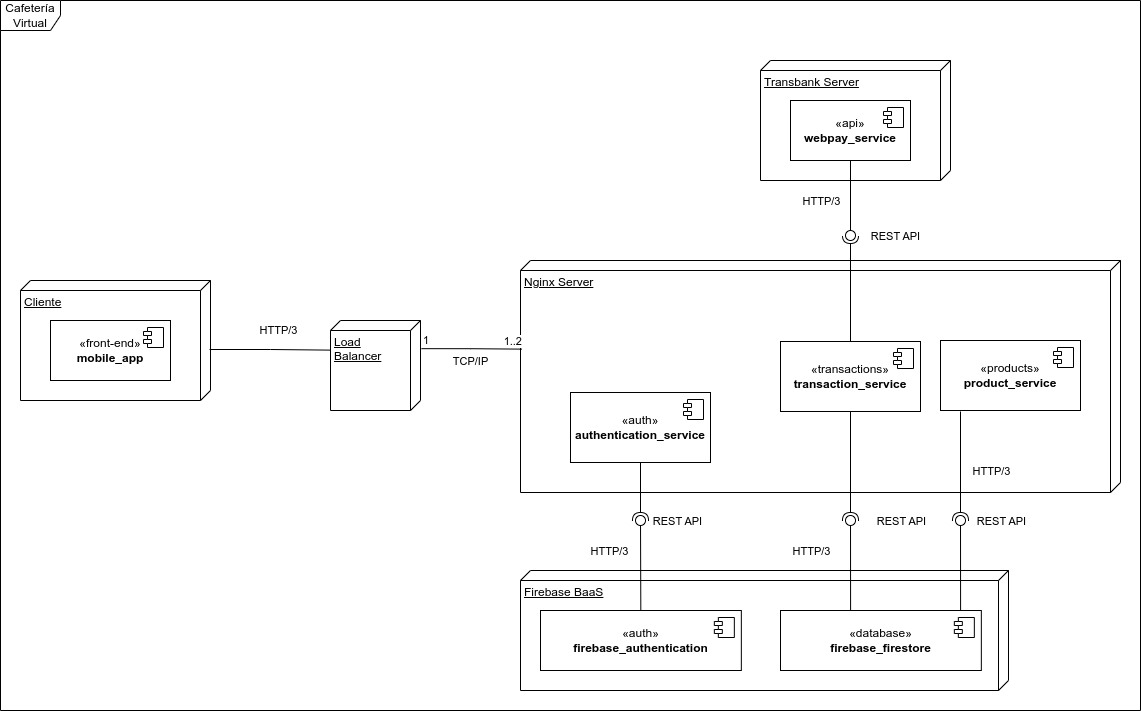

The diagram above was exported from draw.io. Its source (the exported page's mxGraphModel, read from the mxfile embedded in the PNG):
<mxGraphModel dx="1130" dy="1851" grid="1" gridSize="10" guides="1" tooltips="1" connect="1" arrows="1" fold="1" page="1" pageScale="1" pageWidth="850" pageHeight="1100" math="0" shadow="0">
  <root>
    <mxCell id="0" />
    <mxCell id="1" parent="0" />
    <mxCell id="m1c0zaDM8MKZKs5XDYi0-1" value="Cafetería Virtual" style="shape=umlFrame;whiteSpace=wrap;html=1;pointerEvents=0;" parent="1" vertex="1">
      <mxGeometry x="80" y="-70" width="1140" height="710" as="geometry" />
    </mxCell>
    <mxCell id="m1c0zaDM8MKZKs5XDYi0-3" value="Load Balancer" style="verticalAlign=top;align=left;spacingTop=8;spacingLeft=2;spacingRight=12;shape=cube;size=10;direction=south;fontStyle=4;html=1;whiteSpace=wrap;" parent="1" vertex="1">
      <mxGeometry x="410" y="250" width="90" height="90" as="geometry" />
    </mxCell>
    <mxCell id="m1c0zaDM8MKZKs5XDYi0-8" value="" style="group" parent="1" vertex="1" connectable="0">
      <mxGeometry x="100" y="210" width="190" height="120" as="geometry" />
    </mxCell>
    <mxCell id="m1c0zaDM8MKZKs5XDYi0-2" value="Cliente" style="verticalAlign=top;align=left;spacingTop=8;spacingLeft=2;spacingRight=12;shape=cube;size=10;direction=south;fontStyle=4;html=1;whiteSpace=wrap;" parent="m1c0zaDM8MKZKs5XDYi0-8" vertex="1">
      <mxGeometry width="190" height="120" as="geometry" />
    </mxCell>
    <mxCell id="m1c0zaDM8MKZKs5XDYi0-6" value="«front-end»&lt;br&gt;&lt;b&gt;mobile_app&lt;/b&gt;" style="html=1;dropTarget=0;whiteSpace=wrap;" parent="m1c0zaDM8MKZKs5XDYi0-8" vertex="1">
      <mxGeometry x="30" y="40" width="120" height="60" as="geometry" />
    </mxCell>
    <mxCell id="m1c0zaDM8MKZKs5XDYi0-7" value="" style="shape=module;jettyWidth=8;jettyHeight=4;" parent="m1c0zaDM8MKZKs5XDYi0-6" vertex="1">
      <mxGeometry x="1" width="20" height="20" relative="1" as="geometry">
        <mxPoint x="-27" y="7" as="offset" />
      </mxGeometry>
    </mxCell>
    <mxCell id="m1c0zaDM8MKZKs5XDYi0-9" value="" style="edgeStyle=orthogonalEdgeStyle;rounded=0;orthogonalLoop=1;jettySize=auto;html=1;endArrow=none;endFill=0;exitX=0.575;exitY=0.005;exitDx=0;exitDy=0;exitPerimeter=0;entryX=0.329;entryY=1.007;entryDx=0;entryDy=0;entryPerimeter=0;" parent="1" source="m1c0zaDM8MKZKs5XDYi0-2" target="m1c0zaDM8MKZKs5XDYi0-3" edge="1">
      <mxGeometry relative="1" as="geometry">
        <mxPoint x="300" y="270" as="sourcePoint" />
        <mxPoint x="400" y="270" as="targetPoint" />
      </mxGeometry>
    </mxCell>
    <mxCell id="m1c0zaDM8MKZKs5XDYi0-10" value="&lt;div&gt;HTTP/3&lt;/div&gt;" style="edgeLabel;html=1;align=center;verticalAlign=middle;resizable=0;points=[];" parent="m1c0zaDM8MKZKs5XDYi0-9" vertex="1" connectable="0">
      <mxGeometry x="0.398" y="1" relative="1" as="geometry">
        <mxPoint x="-16" y="-19" as="offset" />
      </mxGeometry>
    </mxCell>
    <mxCell id="m1c0zaDM8MKZKs5XDYi0-21" value="&lt;div&gt;Nginx Server&lt;/div&gt;" style="verticalAlign=top;align=left;spacingTop=8;spacingLeft=2;spacingRight=12;shape=cube;size=10;direction=south;fontStyle=4;html=1;whiteSpace=wrap;" parent="1" vertex="1">
      <mxGeometry x="600" y="190" width="600" height="232" as="geometry" />
    </mxCell>
    <mxCell id="m1c0zaDM8MKZKs5XDYi0-24" value="" style="endArrow=none;html=1;edgeStyle=orthogonalEdgeStyle;rounded=0;exitX=0.313;exitY=-0.011;exitDx=0;exitDy=0;exitPerimeter=0;entryX=0.382;entryY=0.998;entryDx=0;entryDy=0;entryPerimeter=0;" parent="1" source="m1c0zaDM8MKZKs5XDYi0-3" target="m1c0zaDM8MKZKs5XDYi0-21" edge="1">
      <mxGeometry relative="1" as="geometry">
        <mxPoint x="460" y="310" as="sourcePoint" />
        <mxPoint x="600" y="278" as="targetPoint" />
      </mxGeometry>
    </mxCell>
    <mxCell id="m1c0zaDM8MKZKs5XDYi0-25" value="&lt;div&gt;1&lt;/div&gt;" style="edgeLabel;resizable=0;html=1;align=left;verticalAlign=bottom;" parent="m1c0zaDM8MKZKs5XDYi0-24" connectable="0" vertex="1">
      <mxGeometry x="-1" relative="1" as="geometry" />
    </mxCell>
    <mxCell id="m1c0zaDM8MKZKs5XDYi0-26" value="&lt;div&gt;1..2&lt;/div&gt;" style="edgeLabel;resizable=0;html=1;align=right;verticalAlign=bottom;" parent="m1c0zaDM8MKZKs5XDYi0-24" connectable="0" vertex="1">
      <mxGeometry x="1" relative="1" as="geometry" />
    </mxCell>
    <mxCell id="m1c0zaDM8MKZKs5XDYi0-28" value="&lt;div&gt;TCP/IP&lt;/div&gt;" style="edgeLabel;html=1;align=center;verticalAlign=middle;resizable=0;points=[];" parent="m1c0zaDM8MKZKs5XDYi0-24" vertex="1" connectable="0">
      <mxGeometry x="-0.2025" relative="1" as="geometry">
        <mxPoint x="9" y="12" as="offset" />
      </mxGeometry>
    </mxCell>
    <mxCell id="m1c0zaDM8MKZKs5XDYi0-29" value="&lt;div&gt;«transactions»&lt;/div&gt;&lt;div&gt;&lt;b&gt;transaction_service&lt;/b&gt;&lt;/div&gt;" style="html=1;dropTarget=0;whiteSpace=wrap;" parent="1" vertex="1">
      <mxGeometry x="860" y="271" width="140" height="70" as="geometry" />
    </mxCell>
    <mxCell id="m1c0zaDM8MKZKs5XDYi0-30" value="" style="shape=module;jettyWidth=8;jettyHeight=4;" parent="m1c0zaDM8MKZKs5XDYi0-29" vertex="1">
      <mxGeometry x="1" width="20" height="20" relative="1" as="geometry">
        <mxPoint x="-27" y="7" as="offset" />
      </mxGeometry>
    </mxCell>
    <mxCell id="m1c0zaDM8MKZKs5XDYi0-32" value="" style="group" parent="1" vertex="1" connectable="0">
      <mxGeometry x="840" y="-10" width="190" height="120" as="geometry" />
    </mxCell>
    <mxCell id="m1c0zaDM8MKZKs5XDYi0-33" value="Transbank Server" style="verticalAlign=top;align=left;spacingTop=8;spacingLeft=2;spacingRight=12;shape=cube;size=10;direction=south;fontStyle=4;html=1;whiteSpace=wrap;" parent="m1c0zaDM8MKZKs5XDYi0-32" vertex="1">
      <mxGeometry width="190" height="120" as="geometry" />
    </mxCell>
    <mxCell id="m1c0zaDM8MKZKs5XDYi0-34" value="&lt;div&gt;«api»&lt;/div&gt;&lt;div&gt;&lt;b&gt;webpay_service&lt;/b&gt;&lt;/div&gt;" style="html=1;dropTarget=0;whiteSpace=wrap;" parent="m1c0zaDM8MKZKs5XDYi0-32" vertex="1">
      <mxGeometry x="30" y="40" width="120" height="60" as="geometry" />
    </mxCell>
    <mxCell id="m1c0zaDM8MKZKs5XDYi0-35" value="" style="shape=module;jettyWidth=8;jettyHeight=4;" parent="m1c0zaDM8MKZKs5XDYi0-34" vertex="1">
      <mxGeometry x="1" width="20" height="20" relative="1" as="geometry">
        <mxPoint x="-27" y="7" as="offset" />
      </mxGeometry>
    </mxCell>
    <mxCell id="m1c0zaDM8MKZKs5XDYi0-43" value="" style="group" parent="1" vertex="1" connectable="0">
      <mxGeometry x="785" y="160" width="10" height="10" as="geometry" />
    </mxCell>
    <mxCell id="m1c0zaDM8MKZKs5XDYi0-41" value="" style="ellipse;whiteSpace=wrap;html=1;align=center;aspect=fixed;fillColor=none;strokeColor=none;resizable=0;perimeter=centerPerimeter;rotatable=0;allowArrows=0;points=[];outlineConnect=1;" parent="m1c0zaDM8MKZKs5XDYi0-43" vertex="1">
      <mxGeometry width="10" height="10" as="geometry" />
    </mxCell>
    <mxCell id="m1c0zaDM8MKZKs5XDYi0-39" value="" style="rounded=0;orthogonalLoop=1;jettySize=auto;html=1;endArrow=halfCircle;endFill=0;endSize=6;strokeWidth=1;sketch=0;exitX=0.5;exitY=0;exitDx=0;exitDy=0;" parent="1" source="m1c0zaDM8MKZKs5XDYi0-29" edge="1">
      <mxGeometry relative="1" as="geometry">
        <mxPoint x="165" y="5" as="sourcePoint" />
        <mxPoint x="930" y="165" as="targetPoint" />
      </mxGeometry>
    </mxCell>
    <mxCell id="m1c0zaDM8MKZKs5XDYi0-42" value="&lt;div&gt;REST API&lt;/div&gt;" style="edgeLabel;html=1;align=center;verticalAlign=middle;resizable=0;points=[];" parent="m1c0zaDM8MKZKs5XDYi0-39" vertex="1" connectable="0">
      <mxGeometry x="0.68" y="-2" relative="1" as="geometry">
        <mxPoint x="42" y="-17" as="offset" />
      </mxGeometry>
    </mxCell>
    <mxCell id="m1c0zaDM8MKZKs5XDYi0-40" value="" style="rounded=0;orthogonalLoop=1;jettySize=auto;html=1;endArrow=oval;endFill=0;sketch=0;sourcePerimeterSpacing=0;targetPerimeterSpacing=0;endSize=10;exitX=0.5;exitY=1;exitDx=0;exitDy=0;" parent="1" source="m1c0zaDM8MKZKs5XDYi0-34" edge="1">
      <mxGeometry relative="1" as="geometry">
        <mxPoint x="125" y="5" as="sourcePoint" />
        <mxPoint x="930" y="165" as="targetPoint" />
      </mxGeometry>
    </mxCell>
    <mxCell id="m1c0zaDM8MKZKs5XDYi0-74" value="&lt;div&gt;HTTP/3&lt;/div&gt;" style="edgeLabel;html=1;align=center;verticalAlign=middle;resizable=0;points=[];" parent="m1c0zaDM8MKZKs5XDYi0-40" vertex="1" connectable="0">
      <mxGeometry x="0.5968" relative="1" as="geometry">
        <mxPoint x="-30" y="-20" as="offset" />
      </mxGeometry>
    </mxCell>
    <mxCell id="m1c0zaDM8MKZKs5XDYi0-57" value="&lt;div&gt;«auth»&lt;/div&gt;&lt;div&gt;&lt;b&gt;authentication_service&lt;/b&gt;&lt;/div&gt;" style="html=1;dropTarget=0;whiteSpace=wrap;" parent="1" vertex="1">
      <mxGeometry x="650" y="322" width="140" height="70" as="geometry" />
    </mxCell>
    <mxCell id="m1c0zaDM8MKZKs5XDYi0-58" value="" style="shape=module;jettyWidth=8;jettyHeight=4;" parent="m1c0zaDM8MKZKs5XDYi0-57" vertex="1">
      <mxGeometry x="1" width="20" height="20" relative="1" as="geometry">
        <mxPoint x="-27" y="7" as="offset" />
      </mxGeometry>
    </mxCell>
    <mxCell id="m1c0zaDM8MKZKs5XDYi0-67" value="" style="group" parent="1" vertex="1" connectable="0">
      <mxGeometry x="770" y="500" width="318" height="120" as="geometry" />
    </mxCell>
    <mxCell id="m1c0zaDM8MKZKs5XDYi0-68" value="&lt;div&gt;Firebase BaaS&lt;/div&gt;" style="verticalAlign=top;align=left;spacingTop=8;spacingLeft=2;spacingRight=12;shape=cube;size=10;direction=south;fontStyle=4;html=1;whiteSpace=wrap;" parent="m1c0zaDM8MKZKs5XDYi0-67" vertex="1">
      <mxGeometry x="-170" width="488" height="120" as="geometry" />
    </mxCell>
    <mxCell id="m1c0zaDM8MKZKs5XDYi0-69" value="&lt;div&gt;«database»&lt;/div&gt;&lt;div&gt;&lt;b&gt;firebase_firestore&lt;/b&gt;&lt;br&gt;&lt;/div&gt;" style="html=1;dropTarget=0;whiteSpace=wrap;" parent="m1c0zaDM8MKZKs5XDYi0-67" vertex="1">
      <mxGeometry x="90.00052631578947" y="40" width="200.84210526315792" height="60" as="geometry" />
    </mxCell>
    <mxCell id="m1c0zaDM8MKZKs5XDYi0-70" value="" style="shape=module;jettyWidth=8;jettyHeight=4;" parent="m1c0zaDM8MKZKs5XDYi0-69" vertex="1">
      <mxGeometry x="1" width="20" height="20" relative="1" as="geometry">
        <mxPoint x="-27" y="7" as="offset" />
      </mxGeometry>
    </mxCell>
    <mxCell id="m1c0zaDM8MKZKs5XDYi0-71" value="&lt;div&gt;«auth»&lt;/div&gt;&lt;div&gt;&lt;b&gt;firebase_authentication&lt;/b&gt;&lt;br&gt;&lt;/div&gt;" style="html=1;dropTarget=0;whiteSpace=wrap;" parent="m1c0zaDM8MKZKs5XDYi0-67" vertex="1">
      <mxGeometry x="-149.99947368421056" y="40" width="200.84210526315792" height="60" as="geometry" />
    </mxCell>
    <mxCell id="m1c0zaDM8MKZKs5XDYi0-72" value="" style="shape=module;jettyWidth=8;jettyHeight=4;" parent="m1c0zaDM8MKZKs5XDYi0-71" vertex="1">
      <mxGeometry x="1" width="20" height="20" relative="1" as="geometry">
        <mxPoint x="-27" y="7" as="offset" />
      </mxGeometry>
    </mxCell>
    <mxCell id="m1c0zaDM8MKZKs5XDYi0-64" value="" style="rounded=0;orthogonalLoop=1;jettySize=auto;html=1;endArrow=halfCircle;endFill=0;endSize=6;strokeWidth=1;sketch=0;" parent="1" source="m1c0zaDM8MKZKs5XDYi0-29" edge="1">
      <mxGeometry relative="1" as="geometry">
        <mxPoint x="929.5" y="440" as="sourcePoint" />
        <mxPoint x="930" y="450" as="targetPoint" />
      </mxGeometry>
    </mxCell>
    <mxCell id="m1c0zaDM8MKZKs5XDYi0-65" value="&lt;div&gt;REST API&lt;/div&gt;" style="edgeLabel;html=1;align=center;verticalAlign=middle;resizable=0;points=[];" parent="m1c0zaDM8MKZKs5XDYi0-64" vertex="1" connectable="0">
      <mxGeometry x="0.68" y="-2" relative="1" as="geometry">
        <mxPoint x="52" y="17" as="offset" />
      </mxGeometry>
    </mxCell>
    <mxCell id="m1c0zaDM8MKZKs5XDYi0-77" value="&lt;div&gt;HTTP/3&lt;/div&gt;" style="edgeLabel;html=1;align=center;verticalAlign=middle;resizable=0;points=[];" parent="m1c0zaDM8MKZKs5XDYi0-64" vertex="1" connectable="0">
      <mxGeometry x="0.3999" y="1" relative="1" as="geometry">
        <mxPoint x="-41" y="63" as="offset" />
      </mxGeometry>
    </mxCell>
    <mxCell id="m1c0zaDM8MKZKs5XDYi0-66" value="" style="rounded=0;orthogonalLoop=1;jettySize=auto;html=1;endArrow=oval;endFill=0;sketch=0;sourcePerimeterSpacing=0;targetPerimeterSpacing=0;endSize=10;exitX=0.349;exitY=0;exitDx=0;exitDy=0;exitPerimeter=0;" parent="1" source="m1c0zaDM8MKZKs5XDYi0-69" edge="1">
      <mxGeometry relative="1" as="geometry">
        <mxPoint x="929.5" y="580" as="sourcePoint" />
        <mxPoint x="930" y="450" as="targetPoint" />
      </mxGeometry>
    </mxCell>
    <mxCell id="m1c0zaDM8MKZKs5XDYi0-49" value="" style="rounded=0;orthogonalLoop=1;jettySize=auto;html=1;endArrow=halfCircle;endFill=0;endSize=6;strokeWidth=1;sketch=0;exitX=0.5;exitY=1;exitDx=0;exitDy=0;" parent="1" source="m1c0zaDM8MKZKs5XDYi0-57" edge="1">
      <mxGeometry relative="1" as="geometry">
        <mxPoint x="720" y="410" as="sourcePoint" />
        <mxPoint x="720" y="450" as="targetPoint" />
      </mxGeometry>
    </mxCell>
    <mxCell id="m1c0zaDM8MKZKs5XDYi0-50" value="&lt;div&gt;REST API&lt;/div&gt;" style="edgeLabel;html=1;align=center;verticalAlign=middle;resizable=0;points=[];" parent="m1c0zaDM8MKZKs5XDYi0-49" vertex="1" connectable="0">
      <mxGeometry x="0.68" y="-2" relative="1" as="geometry">
        <mxPoint x="38" y="9" as="offset" />
      </mxGeometry>
    </mxCell>
    <mxCell id="m1c0zaDM8MKZKs5XDYi0-78" value="&lt;div&gt;HTTP/3&lt;/div&gt;" style="edgeLabel;html=1;align=center;verticalAlign=middle;resizable=0;points=[];" parent="m1c0zaDM8MKZKs5XDYi0-49" vertex="1" connectable="0">
      <mxGeometry x="0.3749" y="-1" relative="1" as="geometry">
        <mxPoint x="-31" y="48" as="offset" />
      </mxGeometry>
    </mxCell>
    <mxCell id="m1c0zaDM8MKZKs5XDYi0-51" value="" style="rounded=0;orthogonalLoop=1;jettySize=auto;html=1;endArrow=oval;endFill=0;sketch=0;sourcePerimeterSpacing=0;targetPerimeterSpacing=0;endSize=10;" parent="1" source="m1c0zaDM8MKZKs5XDYi0-71" edge="1">
      <mxGeometry relative="1" as="geometry">
        <mxPoint x="720" y="550" as="sourcePoint" />
        <mxPoint x="720" y="450" as="targetPoint" />
      </mxGeometry>
    </mxCell>
    <mxCell id="2" value="&lt;div&gt;«products»&lt;/div&gt;&lt;div&gt;&lt;b&gt;product_service&lt;/b&gt;&lt;/div&gt;" style="html=1;dropTarget=0;whiteSpace=wrap;" parent="1" vertex="1">
      <mxGeometry x="1020" y="270" width="140" height="70" as="geometry" />
    </mxCell>
    <mxCell id="3" value="" style="shape=module;jettyWidth=8;jettyHeight=4;" parent="2" vertex="1">
      <mxGeometry x="1" width="20" height="20" relative="1" as="geometry">
        <mxPoint x="-27" y="7" as="offset" />
      </mxGeometry>
    </mxCell>
    <mxCell id="11" value="" style="rounded=0;orthogonalLoop=1;jettySize=auto;html=1;endArrow=halfCircle;endFill=0;endSize=6;strokeWidth=1;sketch=0;" parent="1" edge="1">
      <mxGeometry relative="1" as="geometry">
        <mxPoint x="1040" y="341" as="sourcePoint" />
        <mxPoint x="1040" y="450" as="targetPoint" />
      </mxGeometry>
    </mxCell>
    <mxCell id="12" value="&lt;div&gt;REST API&lt;/div&gt;" style="edgeLabel;html=1;align=center;verticalAlign=middle;resizable=0;points=[];" parent="11" vertex="1" connectable="0">
      <mxGeometry x="0.68" y="-2" relative="1" as="geometry">
        <mxPoint x="42" y="17" as="offset" />
      </mxGeometry>
    </mxCell>
    <mxCell id="13" value="&lt;div&gt;HTTP/3&lt;/div&gt;" style="edgeLabel;html=1;align=center;verticalAlign=middle;resizable=0;points=[];" parent="11" vertex="1" connectable="0">
      <mxGeometry x="0.3999" y="1" relative="1" as="geometry">
        <mxPoint x="29" y="-17" as="offset" />
      </mxGeometry>
    </mxCell>
    <mxCell id="14" value="" style="rounded=0;orthogonalLoop=1;jettySize=auto;html=1;endArrow=oval;endFill=0;sketch=0;sourcePerimeterSpacing=0;targetPerimeterSpacing=0;endSize=10;exitX=0.349;exitY=0;exitDx=0;exitDy=0;exitPerimeter=0;" parent="1" edge="1">
      <mxGeometry relative="1" as="geometry">
        <mxPoint x="1040.0944210526318" y="540" as="sourcePoint" />
        <mxPoint x="1040" y="450" as="targetPoint" />
      </mxGeometry>
    </mxCell>
  </root>
</mxGraphModel>